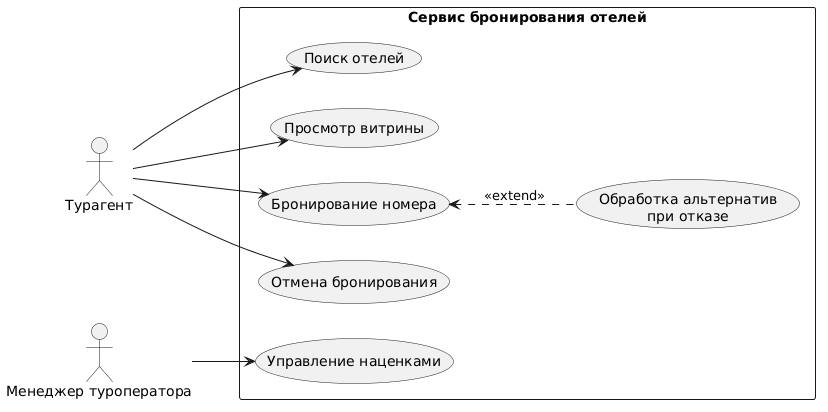

The diagram above was rendered by PlantUML. Its source (embedded in the PNG):
@startuml
left to right direction
actor "Турагент" as Agent
actor "Менеджер туроператора" as Manager

rectangle "Сервис бронирования отелей" {
  usecase "Поиск отелей" as UC1
  usecase "Просмотр витрины" as UC2
  usecase "Бронирование номера" as UC3
  usecase "Отмена бронирования" as UC4
  usecase "Обработка альтернатив\nпри отказе" as UC5
  usecase "Управление наценками" as UC6
}

Agent --> UC1
Agent --> UC2
Agent --> UC3
Agent --> UC4
UC3 <.. UC5 : <<extend>>
Manager --> UC6
@enduml